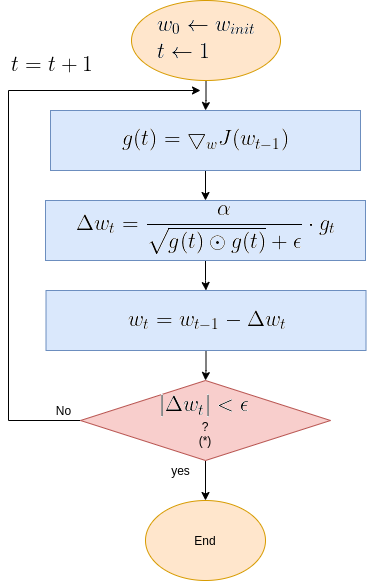

The diagram above was exported from draw.io. Its source (the exported page's mxGraphModel, read from the mxfile embedded in the PNG):
<mxGraphModel dx="1350" dy="740" grid="1" gridSize="10" guides="1" tooltips="1" connect="1" arrows="1" fold="1" page="1" pageScale="1" pageWidth="850" pageHeight="1100" math="0" shadow="0">
  <root>
    <mxCell id="0" />
    <mxCell id="1" parent="0" />
    <mxCell id="OMsr9CQZdHWhaKTnANxM-8" value="" style="edgeStyle=orthogonalEdgeStyle;rounded=0;orthogonalLoop=1;jettySize=auto;html=1;" parent="1" source="OMsr9CQZdHWhaKTnANxM-1" target="OMsr9CQZdHWhaKTnANxM-2" edge="1">
      <mxGeometry relative="1" as="geometry" />
    </mxCell>
    <mxCell id="OMsr9CQZdHWhaKTnANxM-1" value="&lt;img src=&quot;https://latex.codecogs.com/gif.latex?%5Clarge%20%5C%5C%20w_0%20%5Cleftarrow%20w_%7Binit%7D%20%5C%5C%20t%20%5Cleftarrow%201&quot;&gt;" style="ellipse;whiteSpace=wrap;html=1;fillColor=#ffe6cc;strokeColor=#d79b00;" parent="1" vertex="1">
      <mxGeometry x="231.01" y="50" width="149" height="80" as="geometry" />
    </mxCell>
    <mxCell id="OMsr9CQZdHWhaKTnANxM-9" value="" style="edgeStyle=orthogonalEdgeStyle;rounded=0;orthogonalLoop=1;jettySize=auto;html=1;" parent="1" source="OMsr9CQZdHWhaKTnANxM-2" target="OMsr9CQZdHWhaKTnANxM-3" edge="1">
      <mxGeometry relative="1" as="geometry" />
    </mxCell>
    <mxCell id="OMsr9CQZdHWhaKTnANxM-2" value="&lt;img src=&quot;https://latex.codecogs.com/gif.latex?%5Clarge%20g%28t%29%3D%5Cbigtriangledown_w%20J%28w_%7Bt-1%7D%29&quot;&gt;" style="rounded=0;whiteSpace=wrap;html=1;fillColor=#dae8fc;strokeColor=#6c8ebf;" parent="1" vertex="1">
      <mxGeometry x="150" y="160" width="310" height="60" as="geometry" />
    </mxCell>
    <mxCell id="OMsr9CQZdHWhaKTnANxM-22" value="" style="edgeStyle=orthogonalEdgeStyle;rounded=0;orthogonalLoop=1;jettySize=auto;html=1;" parent="1" source="OMsr9CQZdHWhaKTnANxM-3" target="OMsr9CQZdHWhaKTnANxM-21" edge="1">
      <mxGeometry relative="1" as="geometry" />
    </mxCell>
    <mxCell id="OMsr9CQZdHWhaKTnANxM-3" value="&lt;img src=&quot;https://latex.codecogs.com/gif.latex?%5Clarge%20%5C%5C%20%5CDelta%20w_t%20%3D%20%5Cfrac%7B%5Calpha%7D%7B%5Csqrt%7Bg%28t%29%20%5Codot%20g%28t%29%7D&amp;amp;plus;%20%5Cepsilon%20%7D%5Ccdot%20g_t&quot;&gt;" style="rounded=0;whiteSpace=wrap;html=1;fillColor=#dae8fc;strokeColor=#6c8ebf;" parent="1" vertex="1">
      <mxGeometry x="145" y="250" width="320" height="60" as="geometry" />
    </mxCell>
    <mxCell id="OMsr9CQZdHWhaKTnANxM-13" style="edgeStyle=orthogonalEdgeStyle;rounded=0;orthogonalLoop=1;jettySize=auto;html=1;exitX=0;exitY=0.5;exitDx=0;exitDy=0;" parent="1" source="OMsr9CQZdHWhaKTnANxM-6" edge="1">
      <mxGeometry relative="1" as="geometry">
        <mxPoint x="300" y="140" as="targetPoint" />
        <mxPoint x="318.26" y="380" as="sourcePoint" />
        <Array as="points">
          <mxPoint x="108" y="470" />
          <mxPoint x="108" y="140" />
        </Array>
      </mxGeometry>
    </mxCell>
    <mxCell id="OMsr9CQZdHWhaKTnANxM-19" value="" style="edgeStyle=orthogonalEdgeStyle;rounded=0;orthogonalLoop=1;jettySize=auto;html=1;" parent="1" source="OMsr9CQZdHWhaKTnANxM-6" target="OMsr9CQZdHWhaKTnANxM-17" edge="1">
      <mxGeometry relative="1" as="geometry" />
    </mxCell>
    <mxCell id="OMsr9CQZdHWhaKTnANxM-6" value="&lt;img src=&quot;https://latex.codecogs.com/gif.latex?%5Clarge%20%7C%5CDelta%20w_t%7C%3C%5Cepsilon&quot;&gt;&lt;br&gt;?&lt;br&gt;(*)" style="rhombus;whiteSpace=wrap;html=1;fillColor=#f8cecc;strokeColor=#b85450;" parent="1" vertex="1">
      <mxGeometry x="180.01" y="430" width="250" height="80" as="geometry" />
    </mxCell>
    <mxCell id="OMsr9CQZdHWhaKTnANxM-16" value="No" style="text;html=1;align=center;verticalAlign=middle;resizable=0;points=[];autosize=1;strokeColor=none;" parent="1" vertex="1">
      <mxGeometry x="148.26" y="450" width="30" height="20" as="geometry" />
    </mxCell>
    <mxCell id="OMsr9CQZdHWhaKTnANxM-17" value="End" style="ellipse;whiteSpace=wrap;html=1;fillColor=#ffe6cc;strokeColor=#d79b00;" parent="1" vertex="1">
      <mxGeometry x="245" y="550" width="120" height="80" as="geometry" />
    </mxCell>
    <mxCell id="OMsr9CQZdHWhaKTnANxM-25" value="" style="edgeStyle=orthogonalEdgeStyle;rounded=0;orthogonalLoop=1;jettySize=auto;html=1;" parent="1" source="OMsr9CQZdHWhaKTnANxM-21" edge="1">
      <mxGeometry relative="1" as="geometry">
        <mxPoint x="305" y="430" as="targetPoint" />
      </mxGeometry>
    </mxCell>
    <mxCell id="OMsr9CQZdHWhaKTnANxM-21" value="&lt;img src=&quot;https://latex.codecogs.com/gif.latex?%5Clarge%20%5C%5C%20w_t%3Dw_%7Bt-1%7D-%5CDelta%20w_t&quot;&gt;" style="rounded=0;whiteSpace=wrap;html=1;fillColor=#dae8fc;strokeColor=#6c8ebf;" parent="1" vertex="1">
      <mxGeometry x="145.51" y="340" width="320" height="60" as="geometry" />
    </mxCell>
    <mxCell id="OMsr9CQZdHWhaKTnANxM-26" value="yes" style="text;html=1;align=center;verticalAlign=middle;resizable=0;points=[];autosize=1;strokeColor=none;" parent="1" vertex="1">
      <mxGeometry x="265" y="510" width="30" height="20" as="geometry" />
    </mxCell>
    <mxCell id="OMsr9CQZdHWhaKTnANxM-30" value="&lt;img src=&quot;https://latex.codecogs.com/gif.latex?%5Clarge%20%5C%5C%20t%3Dt&amp;amp;plus;1&quot;&gt;" style="text;html=1;align=center;verticalAlign=middle;resizable=0;points=[];autosize=1;strokeColor=none;" parent="1" vertex="1">
      <mxGeometry x="100" y="100" width="100" height="30" as="geometry" />
    </mxCell>
  </root>
</mxGraphModel>